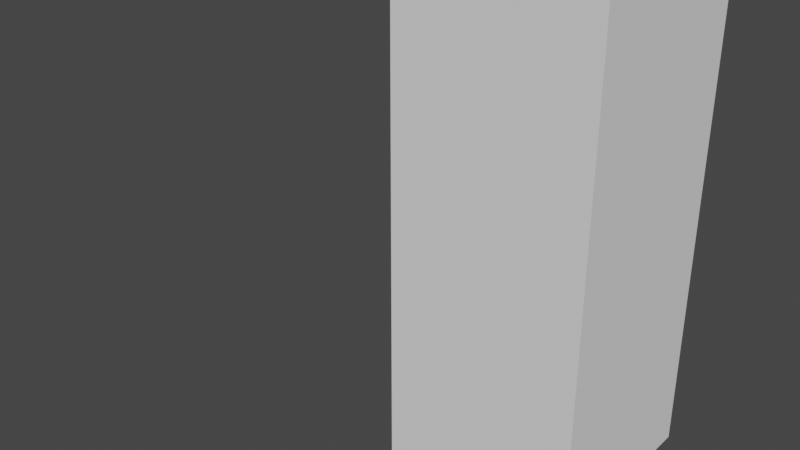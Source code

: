 # Source: ModelAnimated.blend  (saved by Blender 2.82.7; exported with 4.5.12 LTS)
import bpy
from mathutils import Matrix  # noqa: F401  (used for matrix-valued properties, if any)

bpy.ops.wm.read_factory_settings(use_empty=True)
scene = bpy.context.scene
scene.name = 'Scene'

# ---- collections
col_collection = bpy.data.collections.new('Collection'); scene.collection.children.link(col_collection)

# ---- world
world_world = bpy.data.worlds.new('World'); scene.world = world_world
world_world.use_nodes = True; world_world.node_tree.nodes.clear()
_N = world_world.node_tree.nodes; _L = world_world.node_tree.links
n0 = _N.new('ShaderNodeOutputWorld'); n0.name = 'World Output'; n0.location = (300, 300)
n1 = _N.new('ShaderNodeBackground'); n1.name = 'Background'; n1.location = (10, 300)
n1.inputs[0].default_value = (0.05088, 0.05088, 0.05088, 1.0)
_L.new(n1.outputs[0], n0.inputs[0])
n0.is_active_output = True
world_world.color = (0.05088, 0.05088, 0.05088)
world_world.use_sun_shadow = False
world_world.sun_shadow_jitter_overblur = 0.0

# ---- meshes
me_cube_001 = bpy.data.meshes.new('Cube.001')
me_cube_001.from_pydata([(1.0, -1.0, -1.0), (1.0, -1.0, 1.0), (1.0, 1.0, -1.0), (1.0, 1.0, 1.0), (1.0, 1.0, 3.151), (1.0, -1.0, 3.151), (1.0, 1.0, 5.792), (1.0, -1.0, 5.792), (1.0, 1.0, 3.453), (1.0, -1.0, 3.453), (1.0, 1.0, 1.23), (1.0, -1.0, 1.23), (1.0, 1.0, 0.7692), (1.0, -1.0, 0.7692), (1.0, 1.0, 2.882), (1.0, -1.0, 2.882), (0.0, 1.0, -1.0), (0.0, 1.0, 1.0), (0.0, -1.0, -1.0), (0.0, -1.0, 1.0), (0.0, 1.0, 3.151), (0.0, -1.0, 3.151), (0.0, 1.0, 5.792), (0.0, -1.0, 5.792), (0.0, 1.0, 3.453), (0.0, -1.0, 3.453), (0.0, -1.0, 1.23), (0.0, 1.0, 1.23), (0.0, -1.0, 0.7692), (0.0, 1.0, 0.7692), (0.0, -1.0, 2.882), (0.0, 1.0, 2.882)], [], [(29, 17, 3, 12), (12, 3, 1, 13), (16, 2, 0, 18), (9, 8, 6, 7), (15, 14, 4, 5), (30, 15, 5, 21), (25, 9, 7, 23), (21, 5, 9, 25), (5, 4, 8, 9), (19, 1, 11, 26), (1, 3, 10, 11), (2, 12, 13, 0), (16, 29, 12, 2), (26, 11, 15, 30), (11, 10, 14, 15), (10, 27, 31, 14), (0, 13, 28, 18), (3, 17, 27, 10), (4, 20, 24, 8), (8, 24, 22, 6), (6, 22, 23, 7), (14, 31, 20, 4), (13, 1, 19, 28)])
me_cube_001.polygons.foreach_set('material_index', [1, 1, 1, 0, 0, 0, 0, 0, 0, 1, 1, 1, 1, 0, 0, 0, 1, 1, 0, 0, 0, 0, 1])
_uv = me_cube_001.uv_layers.new(name='UVMap')
_uv.uv.foreach_set('vector', [0.5962, 0.375, 0.625, 0.375, 0.625, 0.5, 0.5962, 0.5, 0.5962, 0.5, 0.625, 0.5, 0.625, 0.75, 0.5962, 0.75, 0.25, 0.5, 0.375, 0.5, 0.375, 0.75, 0.25, 0.75, 0.625, 0.75, 0.625, 0.5, 0.625, 0.5, 0.625, 0.75, 0.625, 0.75, 0.625, 0.5, 0.625, 0.5, 0.625, 0.75, 0.625, 0.875, 0.625, 0.75, 0.625, 0.75, 0.625, 0.875, 0.625, 0.875, 0.625, 0.75, 0.625, 0.75, 0.625, 0.875, 0.625, 0.875, 0.625, 0.75, 0.625, 0.75, 0.625, 0.875, 0.625, 0.75, 0.625, 0.5, 0.625, 0.5, 0.625, 0.75, 0.625, 0.875, 0.625, 0.75, 0.625, 0.75, 0.625, 0.875, 0.625, 0.75, 0.625, 0.5, 0.625, 0.5, 0.625, 0.75, 0.375, 0.5, 0.5962, 0.5, 0.5962, 0.75, 0.375, 0.75, 0.375, 0.375, 0.5962, 0.375, 0.5962, 0.5, 0.375, 0.5, 0.625, 0.875, 0.625, 0.75, 0.625, 0.75, 0.625, 0.875, 0.625, 0.75, 0.625, 0.5, 0.625, 0.5, 0.625, 0.75, 0.625, 0.5, 0.625, 0.375, 0.625, 0.375, 0.625, 0.5, 0.375, 0.75, 0.5962, 0.75, 0.5962, 0.875, 0.375, 0.875, 0.625, 0.5, 0.625, 0.375, 0.625, 0.375, 0.625, 0.5, 0.625, 0.5, 0.625, 0.375, 0.625, 0.375, 0.625, 0.5, 0.625, 0.5, 0.625, 0.375, 0.625, 0.375, 0.625, 0.5, 0.625, 0.5, 0.75, 0.5, 0.75, 0.75, 0.625, 0.75, 0.625, 0.5, 0.625, 0.375, 0.625, 0.375, 0.625, 0.5, 0.5962, 0.75, 0.625, 0.75, 0.625, 0.875, 0.5962, 0.875])
me_cube_001.materials.append(None)
me_cube_001.materials.append(None)
me_cube_001.use_remesh_fix_poles = True
me_cube_001.use_remesh_preserve_attributes = False
me_cube_001.use_mirror_vertex_groups = False
me_cube_001.update()
arm_armature = bpy.data.armatures.new('Armature')  # bones are not reproduced

# ---- objects
ob_cube = bpy.data.objects.new('Cube', me_cube_001)
ob_armature = bpy.data.objects.new('Armature', arm_armature)

# ---- transforms, parenting, visibility, modifiers, constraints
ob_cube.parent = ob_armature
ob_cube.location = (0.0, 0.0, 0.0)
ob_cube.lineart.crease_threshold = 0.0
_vg = ob_cube.vertex_groups.new(name='Bot')
for _i, _w in zip([0, 1, 2, 3, 4, 5, 8, 9, 10, 11, 12, 13, 14, 15, 16, 17, 18, 19, 20, 21, 24, 25, 26, 27, 28, 29, 30, 31], [0.985, 0.9048, 0.985, 0.9047, 0.08719, 0.08719, 0.04235, 0.04232, 0.8617, 0.8618, 0.9385, 0.9385, 0.1367, 0.1367, 0.9855, 0.9068, 0.9855, 0.9069, 0.08526, 0.08527, 0.03931, 0.03932, 0.8641, 0.864, 0.9403, 0.9403, 0.1345, 0.1345]): _vg.add([_i], _w, 'REPLACE')
_vg = ob_cube.vertex_groups.new(name='Mid')
for _i, _w in zip([1, 3, 4, 5, 6, 7, 8, 9, 10, 11, 12, 13, 14, 15, 17, 19, 20, 21, 22, 23, 24, 25, 26, 27, 28, 29, 30, 31], [0.0658, 0.06588, 0.4755, 0.4754, 0.01978, 0.01727, 0.2525, 0.2524, 0.09557, 0.09552, 0.03514, 0.03504, 0.5962, 0.5961, 0.06479, 0.06472, 0.4788, 0.4788, 0.01656, 0.01685, 0.2507, 0.2507, 0.0945, 0.09454, 0.03295, 0.03303, 0.6019, 0.6019]): _vg.add([_i], _w, 'REPLACE')
_vg = ob_cube.vertex_groups.new(name='Top')
for _i, _w in zip([1, 3, 4, 5, 6, 7, 8, 9, 10, 11, 14, 15, 17, 19, 20, 21, 22, 23, 24, 25, 26, 27, 30, 31], [0.008729, 0.008795, 0.4373, 0.4374, 0.9588, 0.9603, 0.7013, 0.7014, 0.03537, 0.03533, 0.2671, 0.2671, 0.006778, 0.006711, 0.4359, 0.4359, 0.9608, 0.9606, 0.7047, 0.7047, 0.0328, 0.03284, 0.2636, 0.2636]): _vg.add([_i], _w, 'REPLACE')
_m = ob_cube.modifiers.new('Mirror', 'MIRROR')
_m = ob_cube.modifiers.new('Armature', 'ARMATURE')
_m.object = ob_armature
ob_armature.location = (0.0, 0.0, 0.0)
ob_armature.show_in_front = True
ob_armature.lineart.crease_threshold = 0.0

# ---- collection membership
col_collection.objects.link(ob_cube)
col_collection.objects.link(ob_armature)

# ---- scene / render settings (as saved in the file)
scene.frame_start = 1; scene.frame_end = 49; scene.frame_set(46)
scene.render.engine = 'BLENDER_EEVEE_NEXT'
scene.cycles.use_denoising = False
scene.cycles.samples = 128
scene.cycles.sampling_pattern = 'TABULATED_SOBOL'
scene.cycles.use_adaptive_sampling = False
scene.cycles.use_light_tree = False
scene.view_settings.view_transform = 'Filmic'
bpy.context.view_layer.update()

# ---- added for rendering (the .blend has no active camera and no usable light): camera, sun
cam_auto = bpy.data.cameras.new('AutoCamera')
cam_auto.lens = 50.0
cam_auto.sensor_width = 36.0
cam_auto.clip_end = 1000.0
ob_auto_camera = bpy.data.objects.new('AutoCamera', cam_auto)
scene.collection.objects.link(ob_auto_camera)
ob_auto_camera.location = (4.72168, -7.7416, 6.08556)
ob_auto_camera.rotation_euler = (1.09748, -7.21219e-08, 0.694738)
scene.camera = ob_auto_camera
light_auto_sun = bpy.data.lights.new('AutoSun', 'SUN')
light_auto_sun.energy = 3.0
light_auto_sun.angle = 0.0523599
ob_auto_sun = bpy.data.objects.new('AutoSun', light_auto_sun)
scene.collection.objects.link(ob_auto_sun)
ob_auto_sun.rotation_euler = (0.872665, 0.174533, 0.523599)
bpy.context.view_layer.update()
